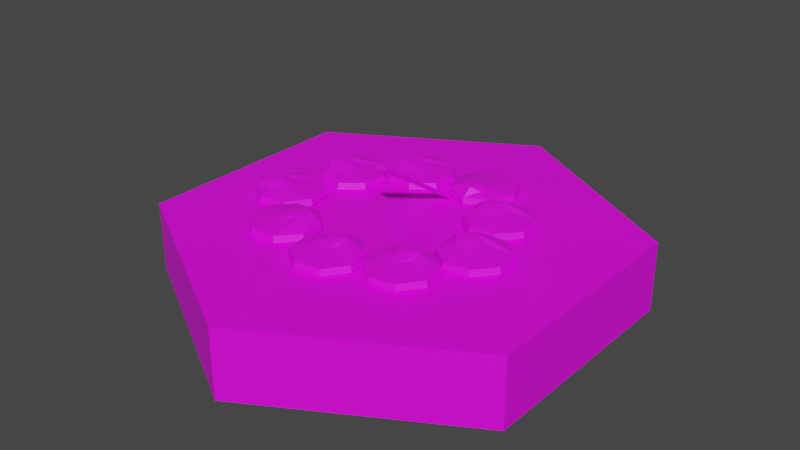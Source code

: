 # Source: palm_bonfire_empty.blend  (saved by Blender 4.0.36; exported with 4.5.12 LTS)
import bpy
from mathutils import Matrix  # noqa: F401  (used for matrix-valued properties, if any)

bpy.ops.wm.read_factory_settings(use_empty=True)
scene = bpy.context.scene
scene.name = 'Scene'

# ---- collections
col_collection = bpy.data.collections.new('Collection'); scene.collection.children.link(col_collection)

# ---- images (referenced by path relative to the original .blend; pixels are not part of the script)
import os
ASSET_DIR = os.environ.get("B2B_ASSET_DIR", "")  # directory of the original .blend (textures are referenced by path, not embedded)
HERE = os.path.dirname(os.path.abspath(__file__))  # packed textures are extracted next to this script under _unpacked/

def load_image(name, relpath, width, height, colorspace="sRGB"):
    """Load a texture the original file referenced (path relative to the .blend, or extracted next to this script)."""
    p = next((c for c in (os.path.join(HERE, relpath), os.path.join(ASSET_DIR, relpath)) if relpath and os.path.exists(c)), "")
    if p:
        img = bpy.data.images.load(p, check_existing=True)
        img.name = name
    else:  # same state as the original file: an image datablock whose file is absent (Cycles renders it pink)
        img = bpy.data.images.new(name, width, height)
        img.source = "FILE"
        img.filepath = "//" + (relpath or name)
    img.colorspace_settings.name = colorspace
    return img
img_base_palette_png = load_image('base_palette.png', 'base_palette.png', 1024, 1024, 'sRGB')

# ---- materials (node trees are filled in below, after node groups)
mat_basepalette = bpy.data.materials.new('BasePalette')
mat_basepalette.alpha_threshold = 0.0
mat_basepalette.use_transparent_shadow = False
mat_basepalette.roughness = 0.5
mat_basepalette.line_color = (0.0, 0.0, 0.0, 1.0)

# ---- material node trees
mat_basepalette.use_nodes = True; mat_basepalette.node_tree.nodes.clear()
_N = mat_basepalette.node_tree.nodes; _L = mat_basepalette.node_tree.links
n0 = _N.new('ShaderNodeOutputMaterial'); n0.name = 'Material Output'; n0.location = (300, 300)
n1 = _N.new('ShaderNodeBsdfPrincipled'); n1.name = 'Principled BSDF'; n1.location = (10, 300)
n1.distribution = 'GGX'
n1.subsurface_method = 'RANDOM_WALK_SKIN'
n1.inputs[3].default_value = 1.45
n1.inputs[27].default_value = (0.0, 0.0, 0.0, 1.0)
n1.inputs[28].default_value = 1.0
n2 = _N.new('ShaderNodeTexImage'); n2.name = 'Image Texture'; n2.location = (-464, 137)
n2.image = img_base_palette_png
_L.new(n1.outputs[0], n0.inputs[0])
_L.new(n2.outputs[0], n1.inputs[0])
n0.is_active_output = True

# ---- world
world_world = bpy.data.worlds.new('World'); scene.world = world_world
world_world.use_nodes = True; world_world.node_tree.nodes.clear()
_N = world_world.node_tree.nodes; _L = world_world.node_tree.links
n0 = _N.new('ShaderNodeOutputWorld'); n0.name = 'World Output'; n0.location = (300, 300)
n1 = _N.new('ShaderNodeBackground'); n1.name = 'Background'; n1.location = (10, 300)
n1.inputs[0].default_value = (0.05088, 0.05088, 0.05088, 1.0)
_L.new(n1.outputs[0], n0.inputs[0])
n0.is_active_output = True
world_world.color = (0.05088, 0.05088, 0.05088)
world_world.use_sun_shadow = False
world_world.sun_shadow_jitter_overblur = 0.0

# ---- meshes
me_cylinder = bpy.data.meshes.new('Cylinder')
me_cylinder.from_pydata([(-5.262e-09, 1.0, -0.3), (-5.262e-09, 0.9194, 2.98e-08), (0.866, 0.5, -0.3), (0.7962, 0.4597, 2.98e-08), (0.866, -0.5, -0.3), (0.7962, -0.4597, 2.98e-08), (-5.262e-09, -1.0, -0.3), (-5.262e-09, -0.9194, 2.98e-08), (-0.866, -0.5, -0.3), (-0.7962, -0.4597, 2.98e-08), (-0.866, 0.5, -0.3), (-0.7962, 0.4597, 2.98e-08), (0.866, 0.5, 2.98e-08), (-5.262e-09, 1.0, 2.98e-08), (0.866, -0.5, 2.98e-08), (-5.262e-09, -1.0, 2.98e-08), (-0.866, -0.5, 2.98e-08), (-0.866, 0.5, 2.98e-08), (-0.00104, 0.3272, 0.0), (0.2027, 0.3272, 0.0), (-0.00104, 0.5309, 0.0), (0.2027, 0.5309, 0.0), (-0.04324, 0.429, 0.0), (0.1008, 0.285, 0.0), (0.2449, 0.429, 0.0), (0.1008, 0.5731, 0.0), (0.1008, 0.429, 0.0), (-0.05356, 0.429, 0.01106), (-0.00834, 0.3199, 0.01106), (0.1008, 0.2746, 0.01106), (0.21, 0.3199, 0.01106), (0.2552, 0.429, 0.01106), (0.21, 0.5382, 0.01106), (0.1008, 0.5834, 0.01106), (-0.00834, 0.5382, 0.01106), (-0.04496, 0.429, 0.03812), (-0.002261, 0.3259, 0.03812), (0.1008, 0.2832, 0.03812), (0.2039, 0.3259, 0.03812), (0.2466, 0.429, 0.03812), (0.2039, 0.5321, 0.03812), (0.1008, 0.5748, 0.03812), (-0.002261, 0.5321, 0.03812), (0.04197, 0.3838, 0.06865), (0.05921, 0.3422, 0.06865), (0.1008, 0.325, 0.06865), (0.1425, 0.3422, 0.05249), (0.1597, 0.3838, 0.05249), (0.1425, 0.4255, 0.05249), (0.1008, 0.4427, 0.05249), (0.05921, 0.4255, 0.05249), (0.1008, 0.3838, 0.06865), (0.2492, 0.3539, 0.0), (0.1913, 0.1585, 0.0), (0.4446, 0.296, 0.0), (0.3867, 0.1006, 0.0), (0.3589, 0.3654, 0.0), (0.1798, 0.2682, 0.0), (0.277, 0.08912, 0.0), (0.4561, 0.1863, 0.0), (0.3179, 0.2272, 0.0), (0.3618, 0.3753, 0.01106), (0.2443, 0.3629, 0.01106), (0.1699, 0.2711, 0.01106), (0.1822, 0.1536, 0.01106), (0.2741, 0.07922, 0.01106), (0.3916, 0.09154, 0.01106), (0.466, 0.1834, 0.01106), (0.4536, 0.3009, 0.01106), (0.3594, 0.367, 0.03812), (0.2484, 0.3554, 0.03812), (0.1782, 0.2687, 0.03812), (0.1898, 0.1577, 0.03812), (0.2765, 0.08746, 0.03812), (0.3875, 0.0991, 0.03812), (0.4577, 0.1858, 0.03812), (0.4461, 0.2968, 0.03812), (0.2913, 0.2965, 0.06865), (0.2465, 0.2918, 0.06865), (0.2182, 0.2568, 0.06865), (0.2229, 0.212, 0.05249), (0.2579, 0.1837, 0.05249), (0.3027, 0.1884, 0.05249), (0.331, 0.2234, 0.05249), (0.3263, 0.2682, 0.05249), (0.2746, 0.2401, 0.06865), (0.3414, 0.06943, 0.0), (0.2835, -0.1259, 0.0), (0.5368, 0.01151, 0.0), (0.4788, -0.1838, 0.0), (0.4511, 0.08093, 0.0), (0.272, -0.01624, 0.0), (0.3692, -0.1953, 0.0), (0.5483, -0.09815, 0.0), (0.4101, -0.0572, 0.0), (0.454, 0.09083, 0.01106), (0.3365, 0.0785, 0.01106), (0.2621, -0.01331, 0.01106), (0.2744, -0.1308, 0.01106), (0.3662, -0.2052, 0.01106), (0.4838, -0.1929, 0.01106), (0.5582, -0.1011, 0.01106), (0.5458, 0.01644, 0.01106), (0.4516, 0.08258, 0.03812), (0.3406, 0.07095, 0.03812), (0.2704, -0.01575, 0.03812), (0.282, -0.1267, 0.03812), (0.3687, -0.197, 0.03812), (0.4797, -0.1853, 0.03812), (0.5499, -0.09864, 0.03812), (0.5383, 0.01234, 0.03812), (0.3835, 0.01209, 0.06865), (0.3387, 0.007392, 0.06865), (0.3104, -0.02761, 0.06865), (0.3151, -0.07242, 0.05249), (0.3501, -0.1008, 0.05249), (0.3949, -0.09608, 0.05249), (0.4232, -0.06108, 0.05249), (0.4185, -0.01627, 0.05249), (0.3668, -0.04435, 0.06865), (0.2966, -0.1686, 0.0), (0.1238, -0.2764, 0.0), (0.4044, -0.3415, 0.0), (0.2316, -0.4493, 0.0), (0.3863, -0.2328, 0.0), (0.1879, -0.1867, 0.0), (0.1418, -0.3852, 0.0), (0.3403, -0.4312, 0.0), (0.2641, -0.309, 0.0), (0.3951, -0.2273, 0.01106), (0.299, -0.1586, 0.01106), (0.1824, -0.178, 0.01106), (0.1137, -0.2741, 0.01106), (0.1331, -0.3907, 0.01106), (0.2292, -0.4594, 0.01106), (0.3458, -0.44, 0.01106), (0.4145, -0.3439, 0.01106), (0.3878, -0.2318, 0.03812), (0.297, -0.167, 0.03812), (0.187, -0.1853, 0.03812), (0.1221, -0.276, 0.03812), (0.1404, -0.3861, 0.03812), (0.2312, -0.451, 0.03812), (0.3412, -0.4327, 0.03812), (0.4061, -0.3419, 0.03812), (0.2901, -0.2395, 0.06865), (0.2535, -0.2133, 0.06865), (0.209, -0.2207, 0.06865), (0.1828, -0.2573, 0.05249), (0.1902, -0.3018, 0.05249), (0.2269, -0.328, 0.05249), (0.2713, -0.3206, 0.05249), (0.2975, -0.2839, 0.05249), (0.2402, -0.2706, 0.06865), (0.01968, -0.2593, 0.0), (-0.1532, -0.3671, 0.0), (0.1275, -0.4322, 0.0), (-0.04542, -0.54, 0.0), (0.1094, -0.3234, 0.0), (-0.08909, -0.2774, 0.0), (-0.1351, -0.4759, 0.0), (0.06336, -0.5219, 0.0), (-0.01287, -0.3997, 0.0), (0.1181, -0.318, 0.01106), (0.02201, -0.2493, 0.01106), (-0.09455, -0.2686, 0.01106), (-0.1633, -0.3648, 0.01106), (-0.1439, -0.4813, 0.01106), (-0.04775, -0.5501, 0.01106), (0.06882, -0.5307, 0.01106), (0.1375, -0.4345, 0.01106), (0.1108, -0.3225, 0.03812), (0.02007, -0.2576, 0.03812), (-0.09, -0.2759, 0.03812), (-0.1549, -0.3667, 0.03812), (-0.1366, -0.4768, 0.03812), (-0.0458, -0.5417, 0.03812), (0.06427, -0.5234, 0.03812), (0.1292, -0.4326, 0.03812), (0.01317, -0.3302, 0.06865), (-0.02349, -0.304, 0.06865), (-0.06793, -0.3114, 0.06865), (-0.09413, -0.348, 0.05249), (-0.08673, -0.3924, 0.05249), (-0.05008, -0.4186, 0.05249), (-0.00564, -0.4113, 0.05249), (0.02056, -0.3746, 0.05249), (-0.03678, -0.3613, 0.06865), (-0.1846, -0.2558, 0.0), (-0.3782, -0.192, 0.0), (-0.2484, -0.4493, 0.0), (-0.4419, -0.3856, 0.0), (-0.1764, -0.3657, 0.0), (-0.2682, -0.1838, 0.0), (-0.4501, -0.2756, 0.0), (-0.3583, -0.4575, 0.0), (-0.3133, -0.3207, 0.0), (-0.1666, -0.3689, 0.01106), (-0.1754, -0.2511, 0.01106), (-0.265, -0.174, 0.01106), (-0.3828, -0.1828, 0.01106), (-0.4599, -0.2724, 0.01106), (-0.4511, -0.3902, 0.01106), (-0.3616, -0.4673, 0.01106), (-0.2437, -0.4585, 0.01106), (-0.1748, -0.3663, 0.03812), (-0.1831, -0.255, 0.03812), (-0.2677, -0.1822, 0.03812), (-0.3789, -0.1905, 0.03812), (-0.4517, -0.2751, 0.03812), (-0.4434, -0.3863, 0.03812), (-0.3589, -0.4591, 0.03812), (-0.2476, -0.4508, 0.03812), (-0.2432, -0.2961, 0.06865), (-0.2466, -0.2512, 0.06865), (-0.2807, -0.2218, 0.06865), (-0.3256, -0.2252, 0.05249), (-0.355, -0.2593, 0.05249), (-0.3517, -0.3042, 0.05249), (-0.3175, -0.3336, 0.05249), (-0.2726, -0.3303, 0.05249), (-0.2991, -0.2777, 0.06865), (-0.6466, -0.06264, 0.0), (-0.5371, -0.2345, 0.0), (-0.4748, 0.04687, 0.0), (-0.3652, -0.1249, 0.0), (-0.5833, 0.0277, 0.0), (-0.6274, -0.1712, 0.0), (-0.4285, -0.2153, 0.0), (-0.3844, -0.01636, 0.0), (-0.5059, -0.09379, 0.0), (-0.5889, 0.0364, 0.01106), (-0.6566, -0.06041, 0.01106), (-0.6361, -0.1768, 0.01106), (-0.5393, -0.2445, 0.01106), (-0.4229, -0.224, 0.01106), (-0.3552, -0.1272, 0.01106), (-0.3757, -0.01081, 0.01106), (-0.4725, 0.05695, 0.01106), (-0.5843, 0.02915, 0.03812), (-0.6482, -0.06227, 0.03812), (-0.6288, -0.1722, 0.03812), (-0.5374, -0.2361, 0.03812), (-0.4275, -0.2167, 0.03812), (-0.3636, -0.1253, 0.03812), (-0.383, -0.01543, 0.03812), (-0.4744, 0.04855, 0.03812), (-0.5757, -0.06845, 0.06865), (-0.6015, -0.1054, 0.06865), (-0.5937, -0.1497, 0.06865), (-0.5567, -0.1756, 0.05249), (-0.5124, -0.1677, 0.05249), (-0.4865, -0.1308, 0.05249), (-0.4944, -0.08645, 0.05249), (-0.5313, -0.06062, 0.05249), (-0.544, -0.1181, 0.06865), (-0.5523, 0.2646, 0.0), (-0.4934, 0.06954, 0.0), (-0.3572, 0.3235, 0.0), (-0.2984, 0.1284, 0.0), (-0.467, 0.3344, 0.0), (-0.5633, 0.1549, 0.0), (-0.3837, 0.05858, 0.0), (-0.2874, 0.2381, 0.0), (-0.4253, 0.1965, 0.0), (-0.4699, 0.3443, 0.01106), (-0.5614, 0.2695, 0.01106), (-0.5731, 0.1519, 0.01106), (-0.4983, 0.06045, 0.01106), (-0.3807, 0.0487, 0.01106), (-0.2893, 0.1235, 0.01106), (-0.2775, 0.2411, 0.01106), (-0.3524, 0.3326, 0.01106), (-0.4675, 0.3361, 0.03812), (-0.5538, 0.2654, 0.03812), (-0.5649, 0.1544, 0.03812), (-0.4942, 0.06802, 0.03812), (-0.3832, 0.05693, 0.03812), (-0.2969, 0.1276, 0.03812), (-0.2858, 0.2386, 0.03812), (-0.3564, 0.325, 0.03812), (-0.4856, 0.2398, 0.06865), (-0.5205, 0.2113, 0.06865), (-0.525, 0.1664, 0.06865), (-0.4964, 0.1316, 0.05249), (-0.4516, 0.1271, 0.05249), (-0.4167, 0.1556, 0.05249), (-0.4123, 0.2005, 0.05249), (-0.4408, 0.2353, 0.05249), (-0.4686, 0.1834, 0.06865), (-0.3253, 0.4523, 0.0), (-0.2649, 0.2577, 0.0), (-0.1307, 0.5126, 0.0), (-0.07033, 0.318, 0.0), (-0.2405, 0.5227, 0.0), (-0.3354, 0.3425, 0.0), (-0.1551, 0.2475, 0.0), (-0.06019, 0.4278, 0.0), (-0.1978, 0.3851, 0.0), (-0.2435, 0.5326, 0.01106), (-0.3344, 0.4571, 0.01106), (-0.3453, 0.3394, 0.01106), (-0.2697, 0.2485, 0.01106), (-0.1521, 0.2377, 0.01106), (-0.06119, 0.3132, 0.01106), (-0.05033, 0.4309, 0.01106), (-0.1258, 0.5217, 0.01106), (-0.241, 0.5244, 0.03812), (-0.3268, 0.4531, 0.03812), (-0.337, 0.342, 0.03812), (-0.2657, 0.2561, 0.03812), (-0.1546, 0.2459, 0.03812), (-0.0688, 0.3172, 0.03812), (-0.05854, 0.4283, 0.03812), (-0.1299, 0.5141, 0.03812), (-0.2584, 0.428, 0.06865), (-0.2931, 0.3992, 0.06865), (-0.2972, 0.3543, 0.06865), (-0.2684, 0.3197, 0.05249), (-0.2235, 0.3155, 0.05249), (-0.1889, 0.3443, 0.05249), (-0.1847, 0.3892, 0.05249), (-0.2135, 0.4238, 0.05249), (-0.241, 0.3718, 0.06865), (-0.0241, -0.1034, 0.2781), (0.0241, -0.1034, 0.2781), (-0.0241, 0.3078, 0.01152), (0.0241, 0.3078, 0.01152), (0.0241, 0.2961, 0.001685), (-0.0241, 0.2961, 0.001685), (0.0241, -0.1151, 0.2682), (-0.0241, -0.1151, 0.2682)], [], [(0, 13, 12, 2), (2, 12, 14, 4), (4, 14, 15, 6), (6, 15, 16, 8), (3, 1, 11, 9, 7, 5), (8, 16, 17, 10), (10, 17, 13, 0), (0, 2, 4, 6, 8, 10), (1, 3, 12, 13), (3, 5, 14, 12), (5, 7, 15, 14), (7, 9, 16, 15), (9, 11, 17, 16), (11, 1, 13, 17), (26, 25, 21, 24), (22, 20, 25, 26), (18, 22, 26, 23), (23, 26, 24, 19), (27, 28, 36, 35), (31, 32, 40, 39), (34, 27, 35, 42), (30, 31, 39, 38), (21, 25, 33, 32), (18, 23, 29, 28), (25, 20, 34, 33), (23, 19, 30, 29), (19, 24, 31, 30), (20, 22, 27, 34), (24, 21, 32, 31), (22, 18, 28, 27), (35, 36, 44, 43), (39, 40, 48, 47), (42, 35, 43, 50), (38, 39, 47, 46), (32, 33, 41, 40), (28, 29, 37, 36), (33, 34, 42, 41), (29, 30, 38, 37), (51, 47, 48, 49), (43, 51, 49, 50), (44, 45, 51, 43), (45, 46, 47, 51), (40, 41, 49, 48), (36, 37, 45, 44), (41, 42, 50, 49), (37, 38, 46, 45), (60, 59, 55, 58), (56, 54, 59, 60), (52, 56, 60, 57), (57, 60, 58, 53), (61, 62, 70, 69), (65, 66, 74, 73), (68, 61, 69, 76), (64, 65, 73, 72), (55, 59, 67, 66), (52, 57, 63, 62), (59, 54, 68, 67), (57, 53, 64, 63), (53, 58, 65, 64), (54, 56, 61, 68), (58, 55, 66, 65), (56, 52, 62, 61), (69, 70, 78, 77), (73, 74, 82, 81), (76, 69, 77, 84), (72, 73, 81, 80), (66, 67, 75, 74), (62, 63, 71, 70), (67, 68, 76, 75), (63, 64, 72, 71), (85, 81, 82, 83), (77, 85, 83, 84), (78, 79, 85, 77), (79, 80, 81, 85), (74, 75, 83, 82), (70, 71, 79, 78), (75, 76, 84, 83), (71, 72, 80, 79), (94, 93, 89, 92), (90, 88, 93, 94), (86, 90, 94, 91), (91, 94, 92, 87), (95, 96, 104, 103), (99, 100, 108, 107), (102, 95, 103, 110), (98, 99, 107, 106), (89, 93, 101, 100), (86, 91, 97, 96), (93, 88, 102, 101), (91, 87, 98, 97), (87, 92, 99, 98), (88, 90, 95, 102), (92, 89, 100, 99), (90, 86, 96, 95), (103, 104, 112, 111), (107, 108, 116, 115), (110, 103, 111, 118), (106, 107, 115, 114), (100, 101, 109, 108), (96, 97, 105, 104), (101, 102, 110, 109), (97, 98, 106, 105), (119, 115, 116, 117), (111, 119, 117, 118), (112, 113, 119, 111), (113, 114, 115, 119), (108, 109, 117, 116), (104, 105, 113, 112), (109, 110, 118, 117), (105, 106, 114, 113), (128, 127, 123, 126), (124, 122, 127, 128), (120, 124, 128, 125), (125, 128, 126, 121), (129, 130, 138, 137), (133, 134, 142, 141), (136, 129, 137, 144), (132, 133, 141, 140), (123, 127, 135, 134), (120, 125, 131, 130), (127, 122, 136, 135), (125, 121, 132, 131), (121, 126, 133, 132), (122, 124, 129, 136), (126, 123, 134, 133), (124, 120, 130, 129), (137, 138, 146, 145), (141, 142, 150, 149), (144, 137, 145, 152), (140, 141, 149, 148), (134, 135, 143, 142), (130, 131, 139, 138), (135, 136, 144, 143), (131, 132, 140, 139), (153, 149, 150, 151), (145, 153, 151, 152), (146, 147, 153, 145), (147, 148, 149, 153), (142, 143, 151, 150), (138, 139, 147, 146), (143, 144, 152, 151), (139, 140, 148, 147), (162, 161, 157, 160), (158, 156, 161, 162), (154, 158, 162, 159), (159, 162, 160, 155), (163, 164, 172, 171), (167, 168, 176, 175), (170, 163, 171, 178), (166, 167, 175, 174), (157, 161, 169, 168), (154, 159, 165, 164), (161, 156, 170, 169), (159, 155, 166, 165), (155, 160, 167, 166), (156, 158, 163, 170), (160, 157, 168, 167), (158, 154, 164, 163), (171, 172, 180, 179), (175, 176, 184, 183), (178, 171, 179, 186), (174, 175, 183, 182), (168, 169, 177, 176), (164, 165, 173, 172), (169, 170, 178, 177), (165, 166, 174, 173), (187, 183, 184, 185), (179, 187, 185, 186), (180, 181, 187, 179), (181, 182, 183, 187), (176, 177, 185, 184), (172, 173, 181, 180), (177, 178, 186, 185), (173, 174, 182, 181), (196, 195, 191, 194), (192, 190, 195, 196), (188, 192, 196, 193), (193, 196, 194, 189), (197, 198, 206, 205), (201, 202, 210, 209), (204, 197, 205, 212), (200, 201, 209, 208), (191, 195, 203, 202), (188, 193, 199, 198), (195, 190, 204, 203), (193, 189, 200, 199), (189, 194, 201, 200), (190, 192, 197, 204), (194, 191, 202, 201), (192, 188, 198, 197), (205, 206, 214, 213), (209, 210, 218, 217), (212, 205, 213, 220), (208, 209, 217, 216), (202, 203, 211, 210), (198, 199, 207, 206), (203, 204, 212, 211), (199, 200, 208, 207), (221, 217, 218, 219), (213, 221, 219, 220), (214, 215, 221, 213), (215, 216, 217, 221), (210, 211, 219, 218), (206, 207, 215, 214), (211, 212, 220, 219), (207, 208, 216, 215), (230, 229, 225, 228), (226, 224, 229, 230), (222, 226, 230, 227), (227, 230, 228, 223), (231, 232, 240, 239), (235, 236, 244, 243), (238, 231, 239, 246), (234, 235, 243, 242), (225, 229, 237, 236), (222, 227, 233, 232), (229, 224, 238, 237), (227, 223, 234, 233), (223, 228, 235, 234), (224, 226, 231, 238), (228, 225, 236, 235), (226, 222, 232, 231), (239, 240, 248, 247), (243, 244, 252, 251), (246, 239, 247, 254), (242, 243, 251, 250), (236, 237, 245, 244), (232, 233, 241, 240), (237, 238, 246, 245), (233, 234, 242, 241), (255, 251, 252, 253), (247, 255, 253, 254), (248, 249, 255, 247), (249, 250, 251, 255), (244, 245, 253, 252), (240, 241, 249, 248), (245, 246, 254, 253), (241, 242, 250, 249), (264, 263, 259, 262), (260, 258, 263, 264), (256, 260, 264, 261), (261, 264, 262, 257), (265, 266, 274, 273), (269, 270, 278, 277), (272, 265, 273, 280), (268, 269, 277, 276), (259, 263, 271, 270), (256, 261, 267, 266), (263, 258, 272, 271), (261, 257, 268, 267), (257, 262, 269, 268), (258, 260, 265, 272), (262, 259, 270, 269), (260, 256, 266, 265), (273, 274, 282, 281), (277, 278, 286, 285), (280, 273, 281, 288), (276, 277, 285, 284), (270, 271, 279, 278), (266, 267, 275, 274), (271, 272, 280, 279), (267, 268, 276, 275), (289, 285, 286, 287), (281, 289, 287, 288), (282, 283, 289, 281), (283, 284, 285, 289), (278, 279, 287, 286), (274, 275, 283, 282), (279, 280, 288, 287), (275, 276, 284, 283), (298, 297, 293, 296), (294, 292, 297, 298), (290, 294, 298, 295), (295, 298, 296, 291), (299, 300, 308, 307), (303, 304, 312, 311), (306, 299, 307, 314), (302, 303, 311, 310), (293, 297, 305, 304), (290, 295, 301, 300), (297, 292, 306, 305), (295, 291, 302, 301), (291, 296, 303, 302), (292, 294, 299, 306), (296, 293, 304, 303), (294, 290, 300, 299), (307, 308, 316, 315), (311, 312, 320, 319), (314, 307, 315, 322), (310, 311, 319, 318), (304, 305, 313, 312), (300, 301, 309, 308), (305, 306, 314, 313), (301, 302, 310, 309), (323, 319, 320, 321), (315, 323, 321, 322), (316, 317, 323, 315), (317, 318, 319, 323), (312, 313, 321, 320), (308, 309, 317, 316), (313, 314, 322, 321), (309, 310, 318, 317), (330, 328, 327, 325), (329, 331, 324, 326), (328, 329, 326, 327), (331, 330, 325, 324), (324, 325, 327, 326), (331, 329, 328, 330)])
_uv = me_cylinder.uv_layers.new(name='UVMap')
_uv.uv.foreach_set('vector', [0.2057, 0.9733, 0.2057, 0.9733, 0.2057, 0.9733, 0.2057, 0.9733, 0.2057, 0.9733, 0.2057, 0.9733, 0.2057, 0.9733, 0.2057, 0.9733, 0.2057, 0.9733, 0.2057, 0.9733, 0.2057, 0.9733, 0.2057, 0.9733, 0.2057, 0.9733, 0.2057, 0.9733, 0.2057, 0.9733, 0.2057, 0.9733, 0.2057, 0.9733, 0.2057, 0.9733, 0.2057, 0.9733, 0.2057, 0.9733, 0.2057, 0.9733, 0.2057, 0.9733, 0.2057, 0.9733, 0.2057, 0.9733, 0.2057, 0.9733, 0.2057, 0.9733, 0.2057, 0.9733, 0.2057, 0.9733, 0.2057, 0.9733, 0.2057, 0.9733, 0.2057, 0.9733, 0.2057, 0.9733, 0.2057, 0.9733, 0.2057, 0.9733, 0.2057, 0.9733, 0.2057, 0.9733, 0.4596, 0.9537, 0.4596, 0.9537, 0.4596, 0.9537, 0.4596, 0.9537, 0.4596, 0.9537, 0.4596, 0.9537, 0.4596, 0.9537, 0.4596, 0.9537, 0.4596, 0.9537, 0.4596, 0.9537, 0.4596, 0.9537, 0.4596, 0.9537, 0.4596, 0.9537, 0.4596, 0.9537, 0.4596, 0.9537, 0.4596, 0.9537, 0.4596, 0.9537, 0.4596, 0.9537, 0.4596, 0.9537, 0.4596, 0.9537, 0.4596, 0.9537, 0.4596, 0.9537, 0.4596, 0.9537, 0.4596, 0.9537, 0.3376, 0.9725, 0.3376, 0.9725, 0.3376, 0.9725, 0.3376, 0.9725, 0.3376, 0.9725, 0.3376, 0.9725, 0.3376, 0.9725, 0.3376, 0.9725, 0.3376, 0.9725, 0.3376, 0.9725, 0.3376, 0.9725, 0.3376, 0.9725, 0.3376, 0.9725, 0.3376, 0.9725, 0.3376, 0.9725, 0.3376, 0.9725, 0.3376, 0.9725, 0.3376, 0.9725, 0.3376, 0.9725, 0.3376, 0.9725, 0.3376, 0.9725, 0.3376, 0.9725, 0.3376, 0.9725, 0.3376, 0.9725, 0.3376, 0.9725, 0.3376, 0.9725, 0.3376, 0.9725, 0.3376, 0.9725, 0.3376, 0.9725, 0.3376, 0.9725, 0.3376, 0.9725, 0.3376, 0.9725, 0.3376, 0.9725, 0.3376, 0.9725, 0.3376, 0.9725, 0.3376, 0.9725, 0.3376, 0.9725, 0.3376, 0.9725, 0.3376, 0.9725, 0.3376, 0.9725, 0.3376, 0.9725, 0.3376, 0.9725, 0.3376, 0.9725, 0.3376, 0.9725, 0.3376, 0.9725, 0.3376, 0.9725, 0.3376, 0.9725, 0.3376, 0.9725, 0.3376, 0.9725, 0.3376, 0.9725, 0.3376, 0.9725, 0.3376, 0.9725, 0.3376, 0.9725, 0.3376, 0.9725, 0.3376, 0.9725, 0.3376, 0.9725, 0.3376, 0.9725, 0.3376, 0.9725, 0.3376, 0.9725, 0.3376, 0.9725, 0.3376, 0.9725, 0.3376, 0.9725, 0.3376, 0.9725, 0.3376, 0.9725, 0.3376, 0.9725, 0.3376, 0.9725, 0.3376, 0.9725, 0.3376, 0.9725, 0.3376, 0.9725, 0.3376, 0.9725, 0.3376, 0.9725, 0.3376, 0.9725, 0.3376, 0.9725, 0.3376, 0.9725, 0.3376, 0.9725, 0.3376, 0.9725, 0.3376, 0.9725, 0.3376, 0.9725, 0.3376, 0.9725, 0.3376, 0.9725, 0.3376, 0.9725, 0.3376, 0.9725, 0.3376, 0.9725, 0.3376, 0.9725, 0.3376, 0.9725, 0.3376, 0.9725, 0.3376, 0.9725, 0.3376, 0.9725, 0.3376, 0.9725, 0.3376, 0.9725, 0.3376, 0.9725, 0.3376, 0.9725, 0.3376, 0.9725, 0.3376, 0.9725, 0.3376, 0.9725, 0.3376, 0.9725, 0.3376, 0.9725, 0.3376, 0.9725, 0.3376, 0.9725, 0.3376, 0.9725, 0.3376, 0.9725, 0.3376, 0.9725, 0.3376, 0.9725, 0.3376, 0.9725, 0.3376, 0.9725, 0.3376, 0.9725, 0.3376, 0.9725, 0.3376, 0.9725, 0.3376, 0.9725, 0.3376, 0.9725, 0.3376, 0.9725, 0.3376, 0.9725, 0.3376, 0.9725, 0.3376, 0.9725, 0.3376, 0.9725, 0.3376, 0.9725, 0.3376, 0.9725, 0.3376, 0.9725, 0.3376, 0.9725, 0.3376, 0.9725, 0.3376, 0.9725, 0.3376, 0.9725, 0.3376, 0.9725, 0.3376, 0.9725, 0.3376, 0.9725, 0.3376, 0.9725, 0.3376, 0.9725, 0.3376, 0.9725, 0.3376, 0.9725, 0.3376, 0.9725, 0.3376, 0.9725, 0.3376, 0.9725, 0.3376, 0.9725, 0.3376, 0.9725, 0.3376, 0.9725, 0.3376, 0.9725, 0.3376, 0.9725, 0.3376, 0.9725, 0.3376, 0.9725, 0.3376, 0.9725, 0.3376, 0.9725, 0.3376, 0.9725, 0.3376, 0.9725, 0.3376, 0.9725, 0.3376, 0.9725, 0.3376, 0.9725, 0.3376, 0.9725, 0.3376, 0.9725, 0.3376, 0.9725, 0.3376, 0.9725, 0.3376, 0.9725, 0.3376, 0.9725, 0.3376, 0.9725, 0.3376, 0.9725, 0.3376, 0.9725, 0.3376, 0.9725, 0.3376, 0.9725, 0.3376, 0.9725, 0.3376, 0.9725, 0.3376, 0.9725, 0.3376, 0.9725, 0.3376, 0.9725, 0.3376, 0.9725, 0.3376, 0.9725, 0.3376, 0.9725, 0.3376, 0.9725, 0.3376, 0.9725, 0.3376, 0.9725, 0.3376, 0.9725, 0.3376, 0.9725, 0.3376, 0.9725, 0.3376, 0.9725, 0.3376, 0.9725, 0.3376, 0.9725, 0.3376, 0.9725, 0.3376, 0.9725, 0.3376, 0.9725, 0.3376, 0.9725, 0.3376, 0.9725, 0.3376, 0.9725, 0.3376, 0.9725, 0.3376, 0.9725, 0.3376, 0.9725, 0.3376, 0.9725, 0.3376, 0.9725, 0.3376, 0.9725, 0.3376, 0.9725, 0.3376, 0.9725, 0.3376, 0.9725, 0.3376, 0.9725, 0.3376, 0.9725, 0.3376, 0.9725, 0.3376, 0.9725, 0.3376, 0.9725, 0.3376, 0.9725, 0.3376, 0.9725, 0.3376, 0.9725, 0.3376, 0.9725, 0.3376, 0.9725, 0.3376, 0.9725, 0.3376, 0.9725, 0.3376, 0.9725, 0.3376, 0.9725, 0.3376, 0.9725, 0.3376, 0.9725, 0.3376, 0.9725, 0.3376, 0.9725, 0.3376, 0.9725, 0.3376, 0.9725, 0.3376, 0.9725, 0.3376, 0.9725, 0.3376, 0.9725, 0.3376, 0.9725, 0.3376, 0.9725, 0.3376, 0.9725, 0.3376, 0.9725, 0.3376, 0.9725, 0.3376, 0.9725, 0.3376, 0.9725, 0.3376, 0.9725, 0.3376, 0.9725, 0.3376, 0.9725, 0.3376, 0.9725, 0.3376, 0.9725, 0.3376, 0.9725, 0.3376, 0.9725, 0.3376, 0.9725, 0.3376, 0.9725, 0.3376, 0.9725, 0.3376, 0.9725, 0.3376, 0.9725, 0.3376, 0.9725, 0.3376, 0.9725, 0.3376, 0.9725, 0.3376, 0.9725, 0.3376, 0.9725, 0.3376, 0.9725, 0.3376, 0.9725, 0.3376, 0.9725, 0.3376, 0.9725, 0.3376, 0.9725, 0.3376, 0.9725, 0.3376, 0.9725, 0.3376, 0.9725, 0.3376, 0.9725, 0.3376, 0.9725, 0.3376, 0.9725, 0.3376, 0.9725, 0.3376, 0.9725, 0.3376, 0.9725, 0.3376, 0.9725, 0.3376, 0.9725, 0.3376, 0.9725, 0.3376, 0.9725, 0.3376, 0.9725, 0.3376, 0.9725, 0.3376, 0.9725, 0.3376, 0.9725, 0.3376, 0.9725, 0.3376, 0.9725, 0.3376, 0.9725, 0.3376, 0.9725, 0.3376, 0.9725, 0.3376, 0.9725, 0.3376, 0.9725, 0.3376, 0.9725, 0.3376, 0.9725, 0.3376, 0.9725, 0.3376, 0.9725, 0.3376, 0.9725, 0.3376, 0.9725, 0.3376, 0.9725, 0.3376, 0.9725, 0.3376, 0.9725, 0.3376, 0.9725, 0.3376, 0.9725, 0.3376, 0.9725, 0.3376, 0.9725, 0.3376, 0.9725, 0.3376, 0.9725, 0.3376, 0.9725, 0.3376, 0.9725, 0.3376, 0.9725, 0.3376, 0.9725, 0.3376, 0.9725, 0.3376, 0.9725, 0.3376, 0.9725, 0.3376, 0.9725, 0.3376, 0.9725, 0.3376, 0.9725, 0.3376, 0.9725, 0.3376, 0.9725, 0.3376, 0.9725, 0.3376, 0.9725, 0.3376, 0.9725, 0.3376, 0.9725, 0.3376, 0.9725, 0.3376, 0.9725, 0.3376, 0.9725, 0.3376, 0.9725, 0.3376, 0.9725, 0.3376, 0.9725, 0.3376, 0.9725, 0.3376, 0.9725, 0.3376, 0.9725, 0.3376, 0.9725, 0.3376, 0.9725, 0.3376, 0.9725, 0.3376, 0.9725, 0.3376, 0.9725, 0.3376, 0.9725, 0.3376, 0.9725, 0.3376, 0.9725, 0.3376, 0.9725, 0.3376, 0.9725, 0.3376, 0.9725, 0.3376, 0.9725, 0.3376, 0.9725, 0.3376, 0.9725, 0.3376, 0.9725, 0.3376, 0.9725, 0.3376, 0.9725, 0.3376, 0.9725, 0.3376, 0.9725, 0.3376, 0.9725, 0.3376, 0.9725, 0.3376, 0.9725, 0.3376, 0.9725, 0.3376, 0.9725, 0.3376, 0.9725, 0.3376, 0.9725, 0.3376, 0.9725, 0.3376, 0.9725, 0.3376, 0.9725, 0.3376, 0.9725, 0.3376, 0.9725, 0.3376, 0.9725, 0.3376, 0.9725, 0.3376, 0.9725, 0.3376, 0.9725, 0.3376, 0.9725, 0.3376, 0.9725, 0.3376, 0.9725, 0.3376, 0.9725, 0.3376, 0.9725, 0.3376, 0.9725, 0.3376, 0.9725, 0.3376, 0.9725, 0.3376, 0.9725, 0.3376, 0.9725, 0.3376, 0.9725, 0.3376, 0.9725, 0.3376, 0.9725, 0.3376, 0.9725, 0.3376, 0.9725, 0.3376, 0.9725, 0.3376, 0.9725, 0.3376, 0.9725, 0.3376, 0.9725, 0.3376, 0.9725, 0.3376, 0.9725, 0.3376, 0.9725, 0.3376, 0.9725, 0.3376, 0.9725, 0.3376, 0.9725, 0.3376, 0.9725, 0.3376, 0.9725, 0.3376, 0.9725, 0.3376, 0.9725, 0.3376, 0.9725, 0.3376, 0.9725, 0.3376, 0.9725, 0.3376, 0.9725, 0.3376, 0.9725, 0.3376, 0.9725, 0.3376, 0.9725, 0.3376, 0.9725, 0.3376, 0.9725, 0.3376, 0.9725, 0.3376, 0.9725, 0.3376, 0.9725, 0.3376, 0.9725, 0.3376, 0.9725, 0.3376, 0.9725, 0.3376, 0.9725, 0.3376, 0.9725, 0.3376, 0.9725, 0.3376, 0.9725, 0.3376, 0.9725, 0.3376, 0.9725, 0.3376, 0.9725, 0.3376, 0.9725, 0.3376, 0.9725, 0.3376, 0.9725, 0.3376, 0.9725, 0.3376, 0.9725, 0.3376, 0.9725, 0.3376, 0.9725, 0.3376, 0.9725, 0.3376, 0.9725, 0.3376, 0.9725, 0.3376, 0.9725, 0.3376, 0.9725, 0.3376, 0.9725, 0.3376, 0.9725, 0.3376, 0.9725, 0.3376, 0.9725, 0.3376, 0.9725, 0.3376, 0.9725, 0.3376, 0.9725, 0.3376, 0.9725, 0.3376, 0.9725, 0.3376, 0.9725, 0.3376, 0.9725, 0.3376, 0.9725, 0.3376, 0.9725, 0.3376, 0.9725, 0.3376, 0.9725, 0.3376, 0.9725, 0.3376, 0.9725, 0.3376, 0.9725, 0.3376, 0.9725, 0.3376, 0.9725, 0.3376, 0.9725, 0.3376, 0.9725, 0.3376, 0.9725, 0.3376, 0.9725, 0.3376, 0.9725, 0.3376, 0.9725, 0.3376, 0.9725, 0.3376, 0.9725, 0.3376, 0.9725, 0.3376, 0.9725, 0.3376, 0.9725, 0.3376, 0.9725, 0.3376, 0.9725, 0.3376, 0.9725, 0.3376, 0.9725, 0.3376, 0.9725, 0.3376, 0.9725, 0.3376, 0.9725, 0.3376, 0.9725, 0.3376, 0.9725, 0.3376, 0.9725, 0.3376, 0.9725, 0.3376, 0.9725, 0.3376, 0.9725, 0.3376, 0.9725, 0.3376, 0.9725, 0.3376, 0.9725, 0.3376, 0.9725, 0.3376, 0.9725, 0.3376, 0.9725, 0.3376, 0.9725, 0.3376, 0.9725, 0.3376, 0.9725, 0.3376, 0.9725, 0.3376, 0.9725, 0.3376, 0.9725, 0.3376, 0.9725, 0.3376, 0.9725, 0.3376, 0.9725, 0.3376, 0.9725, 0.3376, 0.9725, 0.3376, 0.9725, 0.3376, 0.9725, 0.3376, 0.9725, 0.3376, 0.9725, 0.3376, 0.9725, 0.3376, 0.9725, 0.3376, 0.9725, 0.3376, 0.9725, 0.3376, 0.9725, 0.3376, 0.9725, 0.3376, 0.9725, 0.3376, 0.9725, 0.3376, 0.9725, 0.3376, 0.9725, 0.3376, 0.9725, 0.3376, 0.9725, 0.3376, 0.9725, 0.3376, 0.9725, 0.3376, 0.9725, 0.3376, 0.9725, 0.3376, 0.9725, 0.3376, 0.9725, 0.3376, 0.9725, 0.3376, 0.9725, 0.3376, 0.9725, 0.3376, 0.9725, 0.3376, 0.9725, 0.3376, 0.9725, 0.3376, 0.9725, 0.3376, 0.9725, 0.3376, 0.9725, 0.3376, 0.9725, 0.3376, 0.9725, 0.3376, 0.9725, 0.3376, 0.9725, 0.3376, 0.9725, 0.3376, 0.9725, 0.3376, 0.9725, 0.3376, 0.9725, 0.3376, 0.9725, 0.3376, 0.9725, 0.3376, 0.9725, 0.3376, 0.9725, 0.3376, 0.9725, 0.3376, 0.9725, 0.3376, 0.9725, 0.3376, 0.9725, 0.3376, 0.9725, 0.3376, 0.9725, 0.3376, 0.9725, 0.3376, 0.9725, 0.3376, 0.9725, 0.3376, 0.9725, 0.3376, 0.9725, 0.3376, 0.9725, 0.3376, 0.9725, 0.3376, 0.9725, 0.3376, 0.9725, 0.3376, 0.9725, 0.3376, 0.9725, 0.3376, 0.9725, 0.3376, 0.9725, 0.3376, 0.9725, 0.3376, 0.9725, 0.3376, 0.9725, 0.3376, 0.9725, 0.3376, 0.9725, 0.3376, 0.9725, 0.3376, 0.9725, 0.3376, 0.9725, 0.3376, 0.9725, 0.3376, 0.9725, 0.3376, 0.9725, 0.3376, 0.9725, 0.3376, 0.9725, 0.3376, 0.9725, 0.3376, 0.9725, 0.3376, 0.9725, 0.3376, 0.9725, 0.3376, 0.9725, 0.3376, 0.9725, 0.3376, 0.9725, 0.3376, 0.9725, 0.3376, 0.9725, 0.3376, 0.9725, 0.3376, 0.9725, 0.3376, 0.9725, 0.3376, 0.9725, 0.3376, 0.9725, 0.3376, 0.9725, 0.3376, 0.9725, 0.3376, 0.9725, 0.3376, 0.9725, 0.3376, 0.9725, 0.3376, 0.9725, 0.3376, 0.9725, 0.3376, 0.9725, 0.3376, 0.9725, 0.3376, 0.9725, 0.3376, 0.9725, 0.3376, 0.9725, 0.3376, 0.9725, 0.3376, 0.9725, 0.3376, 0.9725, 0.3376, 0.9725, 0.3376, 0.9725, 0.3376, 0.9725, 0.3376, 0.9725, 0.3376, 0.9725, 0.3376, 0.9725, 0.3376, 0.9725, 0.3376, 0.9725, 0.3376, 0.9725, 0.3376, 0.9725, 0.3376, 0.9725, 0.3376, 0.9725, 0.3376, 0.9725, 0.3376, 0.9725, 0.3376, 0.9725, 0.3376, 0.9725, 0.3376, 0.9725, 0.3376, 0.9725, 0.3376, 0.9725, 0.3376, 0.9725, 0.3376, 0.9725, 0.3376, 0.9725, 0.3376, 0.9725, 0.3376, 0.9725, 0.3376, 0.9725, 0.3376, 0.9725, 0.3376, 0.9725, 0.3376, 0.9725, 0.3376, 0.9725, 0.3376, 0.9725, 0.3376, 0.9725, 0.3376, 0.9725, 0.3376, 0.9725, 0.3376, 0.9725, 0.3376, 0.9725, 0.3376, 0.9725, 0.3376, 0.9725, 0.3376, 0.9725, 0.3376, 0.9725, 0.3376, 0.9725, 0.3376, 0.9725, 0.3376, 0.9725, 0.3376, 0.9725, 0.3376, 0.9725, 0.3376, 0.9725, 0.3376, 0.9725, 0.3376, 0.9725, 0.3376, 0.9725, 0.3376, 0.9725, 0.3376, 0.9725, 0.3376, 0.9725, 0.3376, 0.9725, 0.3376, 0.9725, 0.3376, 0.9725, 0.3376, 0.9725, 0.3376, 0.9725, 0.3376, 0.9725, 0.3376, 0.9725, 0.3376, 0.9725, 0.3376, 0.9725, 0.3376, 0.9725, 0.3376, 0.9725, 0.3376, 0.9725, 0.3376, 0.9725, 0.3376, 0.9725, 0.3376, 0.9725, 0.3376, 0.9725, 0.3376, 0.9725, 0.3376, 0.9725, 0.3376, 0.9725, 0.3376, 0.9725, 0.3376, 0.9725, 0.3376, 0.9725, 0.3376, 0.9725, 0.3376, 0.9725, 0.3376, 0.9725, 0.3376, 0.9725, 0.3376, 0.9725, 0.3376, 0.9725, 0.3376, 0.9725, 0.3376, 0.9725, 0.3376, 0.9725, 0.3376, 0.9725, 0.3376, 0.9725, 0.3376, 0.9725, 0.3376, 0.9725, 0.3376, 0.9725, 0.3376, 0.9725, 0.3376, 0.9725, 0.3376, 0.9725, 0.3376, 0.9725, 0.3376, 0.9725, 0.3376, 0.9725, 0.3376, 0.9725, 0.3376, 0.9725, 0.3376, 0.9725, 0.3376, 0.9725, 0.3376, 0.9725, 0.3376, 0.9725, 0.3376, 0.9725, 0.3376, 0.9725, 0.3376, 0.9725, 0.3376, 0.9725, 0.3376, 0.9725, 0.3376, 0.9725, 0.3376, 0.9725, 0.3376, 0.9725, 0.3376, 0.9725, 0.3376, 0.9725, 0.3376, 0.9725, 0.3376, 0.9725, 0.3376, 0.9725, 0.3376, 0.9725, 0.3376, 0.9725, 0.3376, 0.9725, 0.3376, 0.9725, 0.3376, 0.9725, 0.3376, 0.9725, 0.3376, 0.9725, 0.3376, 0.9725, 0.3376, 0.9725, 0.3376, 0.9725, 0.3376, 0.9725, 0.3376, 0.9725, 0.3376, 0.9725, 0.3376, 0.9725, 0.3376, 0.9725, 0.3376, 0.9725, 0.3376, 0.9725, 0.3376, 0.9725, 0.3376, 0.9725, 0.3376, 0.9725, 0.3376, 0.9725, 0.3376, 0.9725, 0.3376, 0.9725, 0.3376, 0.9725, 0.3376, 0.9725, 0.3376, 0.9725, 0.3376, 0.9725, 0.3376, 0.9725, 0.3376, 0.9725, 0.3376, 0.9725, 0.3376, 0.9725, 0.3376, 0.9725, 0.3376, 0.9725, 0.3376, 0.9725, 0.3376, 0.9725, 0.3376, 0.9725, 0.3376, 0.9725, 0.3376, 0.9725, 0.3376, 0.9725, 0.3376, 0.9725, 0.3376, 0.9725, 0.3376, 0.9725, 0.3376, 0.9725, 0.3376, 0.9725, 0.3376, 0.9725, 0.3376, 0.9725, 0.3376, 0.9725, 0.3376, 0.9725, 0.3376, 0.9725, 0.3376, 0.9725, 0.3376, 0.9725, 0.3376, 0.9725, 0.3376, 0.9725, 0.3376, 0.9725, 0.3376, 0.9725, 0.3376, 0.9725, 0.3376, 0.9725, 0.3376, 0.9725, 0.3376, 0.9725, 0.3376, 0.9725, 0.3376, 0.9725, 0.3376, 0.9725, 0.3376, 0.9725, 0.3376, 0.9725, 0.3376, 0.9725, 0.3376, 0.9725, 0.3376, 0.9725, 0.3376, 0.9725, 0.3376, 0.9725, 0.3376, 0.9725, 0.3376, 0.9725, 0.3376, 0.9725, 0.3376, 0.9725, 0.3376, 0.9725, 0.3376, 0.9725, 0.3376, 0.9725, 0.3376, 0.9725, 0.3376, 0.9725, 0.3376, 0.9725, 0.3376, 0.9725, 0.3376, 0.9725, 0.3376, 0.9725, 0.3376, 0.9725, 0.3376, 0.9725, 0.3376, 0.9725, 0.3376, 0.9725, 0.3376, 0.9725, 0.3376, 0.9725, 0.3376, 0.9725, 0.3376, 0.9725, 0.3376, 0.9725, 0.3376, 0.9725, 0.3376, 0.9725, 0.3376, 0.9725, 0.3376, 0.9725, 0.3376, 0.9725, 0.3376, 0.9725, 0.3376, 0.9725, 0.3376, 0.9725, 0.3376, 0.9725, 0.3376, 0.9725, 0.3376, 0.9725, 0.3376, 0.9725, 0.3376, 0.9725, 0.3376, 0.9725, 0.3376, 0.9725, 0.3376, 0.9725, 0.3376, 0.9725, 0.3376, 0.9725, 0.3376, 0.9725, 0.3376, 0.9725, 0.3376, 0.9725, 0.3376, 0.9725, 0.3376, 0.9725, 0.3376, 0.9725, 0.3376, 0.9725, 0.3376, 0.9725, 0.3376, 0.9725, 0.3376, 0.9725, 0.3376, 0.9725, 0.3376, 0.9725, 0.3376, 0.9725, 0.3376, 0.9725, 0.3376, 0.9725, 0.3376, 0.9725, 0.3376, 0.9725, 0.3376, 0.9725, 0.3376, 0.9725, 0.3376, 0.9725, 0.3376, 0.9725, 0.3376, 0.9725, 0.3376, 0.9725, 0.3376, 0.9725, 0.3376, 0.9725, 0.3376, 0.9725, 0.3376, 0.9725, 0.3376, 0.9725, 0.3376, 0.9725, 0.3376, 0.9725, 0.3376, 0.9725, 0.3376, 0.9725, 0.3376, 0.9725, 0.3376, 0.9725, 0.3376, 0.9725, 0.3376, 0.9725, 0.3376, 0.9725, 0.3376, 0.9725, 0.3376, 0.9725, 0.3376, 0.9725, 0.3376, 0.9725, 0.3376, 0.9725, 0.3376, 0.9725, 0.3376, 0.9725, 0.3376, 0.9725, 0.3376, 0.9725, 0.3376, 0.9725, 0.3376, 0.9725, 0.3376, 0.9725, 0.3376, 0.9725, 0.3376, 0.9725, 0.3376, 0.9725, 0.3376, 0.9725, 0.3376, 0.9725, 0.3376, 0.9725, 0.3376, 0.9725, 0.3376, 0.9725, 0.3376, 0.9725, 0.3376, 0.9725, 0.3376, 0.9725, 0.3376, 0.9725, 0.3376, 0.9725, 0.3376, 0.9725, 0.3376, 0.9725, 0.3376, 0.9725, 0.3376, 0.9725, 0.3376, 0.9725, 0.3376, 0.9725, 0.3376, 0.9725, 0.3376, 0.9725, 0.3376, 0.9725, 0.3376, 0.9725, 0.3376, 0.9725, 0.3376, 0.9725, 0.3376, 0.9725, 0.3376, 0.9725, 0.3376, 0.9725, 0.3376, 0.9725, 0.3376, 0.9725, 0.3376, 0.9725, 0.3376, 0.9725, 0.3376, 0.9725, 0.3376, 0.9725, 0.3376, 0.9725, 0.3376, 0.9725, 0.3376, 0.9725, 0.3376, 0.9725, 0.3376, 0.9725, 0.3376, 0.9725, 0.3376, 0.9725, 0.3376, 0.9725, 0.3376, 0.9725, 0.3376, 0.9725, 0.3376, 0.9725, 0.3376, 0.9725, 0.3376, 0.9725, 0.3376, 0.9725, 0.3376, 0.9725, 0.3376, 0.9725, 0.3376, 0.9725, 0.3376, 0.9725, 0.3376, 0.9725, 0.3376, 0.9725, 0.3376, 0.9725, 0.3376, 0.9725, 0.3376, 0.9725, 0.3376, 0.9725, 0.3376, 0.9725, 0.3376, 0.9725, 0.3376, 0.9725, 0.3376, 0.9725, 0.3376, 0.9725, 0.3376, 0.9725, 0.3376, 0.9725, 0.3376, 0.9725, 0.3376, 0.9725, 0.3376, 0.9725, 0.3376, 0.9725, 0.3376, 0.9725, 0.3376, 0.9725, 0.3376, 0.9725, 0.3376, 0.9725, 0.3376, 0.9725, 0.3376, 0.9725, 0.3376, 0.9725, 0.3376, 0.9725, 0.3376, 0.9725, 0.3376, 0.9725, 0.3376, 0.9725, 0.3376, 0.9725, 0.3376, 0.9725, 0.3376, 0.9725, 0.3376, 0.9725, 0.3376, 0.9725, 0.3376, 0.9725, 0.3376, 0.9725, 0.3376, 0.9725, 0.3376, 0.9725, 0.3376, 0.9725, 0.3376, 0.9725, 0.3376, 0.9725, 0.3376, 0.9725, 0.3376, 0.9725, 0.3376, 0.9725, 0.3376, 0.9725, 0.3376, 0.9725, 0.3376, 0.9725, 0.3376, 0.9725, 0.3376, 0.9725, 0.3376, 0.9725, 0.3376, 0.9725, 0.3376, 0.9725, 0.3376, 0.9725, 0.3376, 0.9725, 0.3376, 0.9725, 0.3376, 0.9725, 0.3376, 0.9725, 0.3376, 0.9725, 0.3376, 0.9725, 0.3376, 0.9725, 0.3376, 0.9725, 0.3376, 0.9725, 0.3376, 0.9725, 0.3376, 0.9725, 0.3376, 0.9725, 0.3376, 0.9725, 0.3376, 0.9725, 0.3376, 0.9725, 0.3376, 0.9725, 0.3376, 0.9725, 0.3376, 0.9725, 0.3376, 0.9725, 0.3376, 0.9725, 0.3376, 0.9725, 0.3376, 0.9725, 0.3376, 0.9725, 0.3376, 0.9725, 0.3376, 0.9725, 0.3376, 0.9725, 0.3376, 0.9725, 0.3376, 0.9725, 0.3376, 0.9725, 0.3376, 0.9725, 0.3376, 0.9725, 0.3376, 0.9725, 0.3376, 0.9725, 0.3376, 0.9725, 0.3376, 0.9725, 0.3376, 0.9725, 0.3376, 0.9725, 0.3376, 0.9725, 0.3376, 0.9725, 0.3376, 0.9725, 0.3376, 0.9725, 0.3376, 0.9725, 0.3376, 0.9725, 0.3376, 0.9725, 0.3376, 0.9725, 0.3376, 0.9725, 0.3376, 0.9725, 0.3376, 0.9725, 0.3376, 0.9725, 0.3376, 0.9725, 0.3376, 0.9725, 0.3376, 0.9725, 0.3376, 0.9725, 0.3376, 0.9725, 0.3376, 0.9725, 0.3376, 0.9725, 0.3376, 0.9725, 0.3376, 0.9725, 0.3376, 0.9725, 0.3376, 0.9725, 0.3376, 0.9725, 0.3376, 0.9725, 0.3376, 0.9725, 0.3376, 0.9725, 0.3376, 0.9725, 0.3376, 0.9725, 0.3376, 0.9725, 0.3376, 0.9725, 0.3376, 0.9725, 0.3376, 0.9725, 0.3376, 0.9725, 0.3376, 0.9725, 0.3376, 0.9725, 0.3376, 0.9725, 0.3376, 0.9725, 0.3376, 0.9725, 0.3376, 0.9725, 0.3376, 0.9725, 0.3376, 0.9725, 0.3376, 0.9725, 0.3376, 0.9725, 0.3376, 0.9725, 0.3376, 0.9725, 0.3376, 0.9725, 0.3376, 0.9725, 0.3376, 0.9725, 0.3376, 0.9725, 0.3376, 0.9725, 0.3376, 0.9725, 0.3376, 0.9725, 0.3376, 0.9725, 0.3376, 0.9725, 0.3376, 0.9725, 0.3376, 0.9725, 0.3376, 0.9725, 0.3376, 0.9725, 0.3376, 0.9725, 0.3376, 0.9725, 0.3376, 0.9725, 0.3376, 0.9725, 0.3376, 0.9725, 0.3376, 0.9725, 0.3376, 0.9725, 0.3376, 0.9725, 0.3376, 0.9725, 0.3376, 0.9725, 0.3376, 0.9725, 0.3376, 0.9725, 0.3376, 0.9725, 0.3376, 0.9725, 0.3376, 0.9725, 0.3376, 0.9725, 0.3376, 0.9725, 0.3376, 0.9725, 0.3376, 0.9725, 0.3376, 0.9725, 0.3376, 0.9725, 0.3376, 0.9725, 0.3376, 0.9725, 0.3376, 0.9725, 0.3376, 0.9725, 0.3376, 0.9725, 0.3376, 0.9725, 0.3376, 0.9725, 0.3376, 0.9725, 0.3376, 0.9725, 0.3376, 0.9725, 0.3376, 0.9725, 0.3376, 0.9725, 0.3376, 0.9725, 0.3376, 0.9725, 0.3376, 0.9725, 0.3376, 0.9725, 0.3376, 0.9725, 0.3376, 0.9725, 0.3376, 0.9725, 0.3376, 0.9725, 0.3376, 0.9725, 0.3376, 0.9725, 0.3376, 0.9725, 0.3376, 0.9725, 0.3376, 0.9725, 0.3376, 0.9725, 0.3376, 0.9725, 0.3376, 0.9725, 0.3376, 0.9725, 0.3376, 0.9725, 0.3376, 0.9725, 0.3376, 0.9725, 0.3376, 0.9725, 0.3376, 0.9725, 0.3376, 0.9725, 0.3376, 0.9725, 0.3376, 0.9725, 0.3376, 0.9725, 0.3376, 0.9725, 0.3376, 0.9725, 0.3376, 0.9725, 0.3376, 0.9725, 0.3376, 0.9725, 0.3376, 0.9725, 0.3376, 0.9725, 0.3376, 0.9725, 0.3376, 0.9725, 0.3376, 0.9725, 0.3376, 0.9725, 0.3376, 0.9725, 0.3376, 0.9725, 0.3376, 0.9725, 0.3376, 0.9725, 0.3376, 0.9725, 0.3376, 0.9725, 0.3376, 0.9725, 0.3376, 0.9725, 0.3376, 0.9725, 0.3376, 0.9725, 0.3376, 0.9725, 0.3376, 0.9725, 0.3376, 0.9725, 0.3376, 0.9725, 0.3376, 0.9725, 0.3376, 0.9725, 0.3376, 0.9725, 0.3376, 0.9725, 0.3376, 0.9725, 0.3376, 0.9725, 0.3376, 0.9725, 0.3376, 0.9725, 0.3376, 0.9725, 0.3376, 0.9725, 0.3376, 0.9725, 0.3376, 0.9725, 0.3376, 0.9725, 0.3376, 0.9725, 0.3376, 0.9725, 0.3376, 0.9725, 0.3376, 0.9725, 0.3376, 0.9725, 0.3376, 0.9725, 0.3376, 0.9725, 0.3376, 0.9725, 0.3376, 0.9725, 0.3376, 0.9725, 0.3376, 0.9725, 0.3376, 0.9725, 0.3376, 0.9725, 0.3376, 0.9725, 0.3376, 0.9725, 0.3376, 0.9725, 0.3376, 0.9725, 0.3573, 0.7338, 0.3573, 0.7338, 0.3573, 0.7338, 0.3573, 0.7338, 0.3573, 0.7338, 0.3573, 0.7338, 0.3573, 0.7338, 0.3573, 0.7338, 0.3573, 0.7338, 0.3573, 0.7338, 0.3573, 0.7338, 0.3573, 0.7338, 0.3573, 0.7338, 0.3573, 0.7338, 0.3573, 0.7338, 0.3573, 0.7338, 0.3573, 0.7338, 0.3573, 0.7338, 0.3573, 0.7338, 0.3573, 0.7338, 0.3573, 0.7338, 0.3573, 0.7338, 0.3573, 0.7338, 0.3573, 0.7338])
me_cylinder.materials.append(mat_basepalette)
me_cylinder.update()

# ---- objects
ob_basetile = bpy.data.objects.new('BaseTile', me_cylinder)

# ---- transforms, parenting, visibility, modifiers, constraints
ob_basetile.location = (0.0, 0.0, 0.0)

# ---- collection membership
col_collection.objects.link(ob_basetile)

# ---- scene / render settings (as saved in the file)
scene.frame_start = 1; scene.frame_end = 250; scene.frame_set(18)
scene.render.engine = 'BLENDER_EEVEE_NEXT'
scene.cycles.sampling_pattern = 'TABULATED_SOBOL'
scene.view_settings.view_transform = 'Filmic'
bpy.context.view_layer.update()

# ---- added for rendering (the .blend has no active camera and no usable light): camera, sun
cam_auto = bpy.data.cameras.new('AutoCamera')
cam_auto.lens = 50.0
cam_auto.sensor_width = 36.0
cam_auto.clip_end = 1000.0
ob_auto_camera = bpy.data.objects.new('AutoCamera', cam_auto)
scene.collection.objects.link(ob_auto_camera)
ob_auto_camera.location = (2.50566, -3.00679, 1.99356)
ob_auto_camera.rotation_euler = (1.09748, -7.21219e-08, 0.694738)
scene.camera = ob_auto_camera
light_auto_sun = bpy.data.lights.new('AutoSun', 'SUN')
light_auto_sun.energy = 3.0
light_auto_sun.angle = 0.0523599
ob_auto_sun = bpy.data.objects.new('AutoSun', light_auto_sun)
scene.collection.objects.link(ob_auto_sun)
ob_auto_sun.rotation_euler = (0.872665, 0.174533, 0.523599)
bpy.context.view_layer.update()
